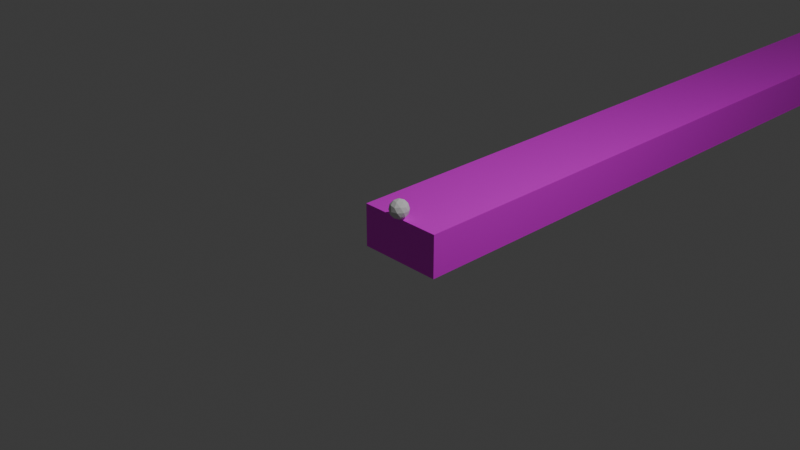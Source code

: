 # Source: bowling.blend  (saved by Blender 4.3.34; exported with 4.5.12 LTS)
import bpy
from mathutils import Matrix  # noqa: F401  (used for matrix-valued properties, if any)

bpy.ops.wm.read_factory_settings(use_empty=True)
scene = bpy.context.scene
scene.name = 'Scene'

# ---- collections
col_collection = bpy.data.collections.new('Collection'); scene.collection.children.link(col_collection)

# ---- images (referenced by path relative to the original .blend; pixels are not part of the script)
import os
ASSET_DIR = os.environ.get("B2B_ASSET_DIR", "")  # directory of the original .blend (textures are referenced by path, not embedded)
HERE = os.path.dirname(os.path.abspath(__file__))  # packed textures are extracted next to this script under _unpacked/

def load_image(name, relpath, width, height, colorspace="sRGB"):
    """Load a texture the original file referenced (path relative to the .blend, or extracted next to this script)."""
    p = next((c for c in (os.path.join(HERE, relpath), os.path.join(ASSET_DIR, relpath)) if relpath and os.path.exists(c)), "")
    if p:
        img = bpy.data.images.load(p, check_existing=True)
        img.name = name
    else:  # same state as the original file: an image datablock whose file is absent (Cycles renders it pink)
        img = bpy.data.images.new(name, width, height)
        img.source = "FILE"
        img.filepath = "//" + (relpath or name)
    img.colorspace_settings.name = colorspace
    return img
img_everything_tex_png = load_image('everything_tex.png', 'everything_tex.png', 1024, 1024, 'sRGB')

# ---- materials (node trees are filled in below, after node groups)
mat_material = bpy.data.materials.new('Material')
mat_material.alpha_threshold = 0.0
mat_material.roughness = 0.5
mat_material.line_color = (0.0, 0.0, 0.0, 1.0)

# ---- material node trees
mat_material.use_nodes = True; mat_material.node_tree.nodes.clear()
_N = mat_material.node_tree.nodes; _L = mat_material.node_tree.links
n0 = _N.new('ShaderNodeOutputMaterial'); n0.name = 'Material Output'; n0.location = (300, 300)
n1 = _N.new('ShaderNodeBsdfPrincipled'); n1.name = 'Principled BSDF'; n1.location = (10, 300)
n2 = _N.new('ShaderNodeTexImage'); n2.name = 'Image Texture'; n2.location = (-280, 260)
n2.image = img_everything_tex_png
_L.new(n1.outputs[0], n0.inputs[0])
_L.new(n2.outputs[0], n1.inputs[0])
n0.is_active_output = True

# ---- world
world_world = bpy.data.worlds.new('World'); scene.world = world_world
world_world.use_nodes = True; world_world.node_tree.nodes.clear()
_N = world_world.node_tree.nodes; _L = world_world.node_tree.links
n0 = _N.new('ShaderNodeOutputWorld'); n0.name = 'World Output'; n0.location = (300, 300)
n1 = _N.new('ShaderNodeBackground'); n1.name = 'Background'; n1.location = (10, 300)
n1.inputs[0].default_value = (0.05088, 0.05088, 0.05088, 1.0)
_L.new(n1.outputs[0], n0.inputs[0])
n0.is_active_output = True
world_world.color = (0.05088, 0.05088, 0.05088)
world_world.sun_shadow_jitter_overblur = 0.0

# ---- cameras
cam_camera = bpy.data.cameras.new('Camera')
cam_camera.clip_end = 100.0
cam_camera.ortho_scale = 7.314

# ---- lights
light_light = bpy.data.lights.new('Light', 'POINT')
light_light.energy = 1000.0
light_light.shadow_soft_size = 0.1

# ---- meshes
me_pinmesh = bpy.data.meshes.new('pinMesh')
me_pinmesh.from_pydata([(0.04441, -7.451e-09, 0.3485), (0.0, -0.02079, 0.38), (0.0, -0.02577, 0.0), (0.04441, -7.451e-09, 0.3086), (0.03472, -3.725e-09, 0.2771), (0.02324, -3.725e-09, 0.2329), (0.0605, -7.451e-09, 0.09857), (0.0605, -7.451e-09, 0.05429), (0.03189, -3.725e-09, 0.1914), (0.04976, -7.451e-09, 0.15), (0.0, -0.04441, 0.3485), (0.0, -0.04441, 0.3086), (0.0, -0.03472, 0.2771), (0.0, -0.02324, 0.2329), (0.0, -0.0605, 0.09857), (0.0, -0.0605, 0.05429), (2.253e-09, 0.02577, 0.0), (1.818e-09, 0.02079, 0.38), (4.35e-09, 0.04976, 0.15), (2.788e-09, 0.03189, 0.1914), (5.289e-09, 0.0605, 0.05429), (5.289e-09, 0.0605, 0.09857), (2.032e-09, 0.02324, 0.2329), (3.035e-09, 0.03472, 0.2771), (0.02079, -1.863e-09, 0.38), (0.02577, -3.725e-09, 0.0), (0.0, -0.03189, 0.1914), (0.0, -0.04976, 0.15), (3.883e-09, 0.04441, 0.3086), (3.883e-09, 0.04441, 0.3485), (-0.04441, 1.133e-08, 0.3485), (-0.04441, 1.133e-08, 0.3086), (-0.03472, 6.76e-09, 0.2771), (-0.02324, 5.757e-09, 0.2329), (-0.0605, 1.274e-08, 0.09857), (-0.0605, 1.274e-08, 0.05429), (-0.03189, 6.514e-09, 0.1914), (-0.04976, 1.18e-08, 0.15), (-0.02079, 3.68e-09, 0.38), (-0.02577, 5.978e-09, 0.0), (0.03141, 0.03141, 0.3485), (0.0147, -0.0147, 0.38), (0.01822, -0.01822, 0.0), (0.03141, 0.03141, 0.3086), (0.02455, 0.02455, 0.2771), (0.01643, 0.01643, 0.2329), (0.04278, 0.04278, 0.09857), (0.04278, 0.04278, 0.05429), (0.02255, 0.02255, 0.1914), (0.03518, 0.03518, 0.15), (0.03141, -0.03141, 0.3485), (0.03141, -0.03141, 0.3086), (0.02455, -0.02455, 0.2771), (0.01643, -0.01643, 0.2329), (0.04278, -0.04278, 0.09857), (0.04278, -0.04278, 0.05429), (-0.01822, 0.01822, 0.0), (-0.0147, 0.0147, 0.38), (-0.03518, 0.03518, 0.15), (-0.02255, 0.02255, 0.1914), (-0.04278, 0.04278, 0.05429), (-0.04278, 0.04278, 0.09857), (-0.01643, 0.01643, 0.2329), (-0.02455, 0.02455, 0.2771), (0.0147, 0.0147, 0.38), (0.01822, 0.01822, 0.0), (0.02255, -0.02255, 0.1914), (0.03518, -0.03518, 0.15), (-0.03141, 0.03141, 0.3086), (-0.03141, 0.03141, 0.3485), (-0.03141, -0.03141, 0.3485), (-0.03141, -0.03141, 0.3086), (-0.02455, -0.02455, 0.2771), (-0.01643, -0.01643, 0.2329), (-0.04278, -0.04278, 0.09857), (-0.04278, -0.04278, 0.05429), (-0.02255, -0.02255, 0.1914), (-0.03518, -0.03518, 0.15), (-0.0147, -0.0147, 0.38), (-0.01822, -0.01822, 0.0), (0.0, 0.0, 0.0), (9.089e-10, 0.0, 0.38)], [], [(29, 40, 64, 17), (50, 41, 24, 0), (31, 68, 69, 30), (70, 30, 38, 78), (10, 70, 78, 1), (30, 69, 57, 38), (69, 29, 17, 57), (28, 29, 69, 68), (28, 43, 40, 29), (3, 0, 40, 43), (51, 50, 0, 3), (71, 70, 10, 11), (32, 31, 71, 72), (32, 63, 68, 31), (51, 11, 10, 50), (71, 31, 30, 70), (50, 10, 1, 41), (0, 24, 64, 40), (12, 72, 71, 11), (12, 11, 51, 52), (52, 51, 3, 4), (4, 3, 43, 44), (23, 44, 43, 28), (23, 28, 68, 63), (22, 23, 63, 62), (19, 22, 62, 59), (18, 19, 59, 58), (21, 18, 58, 61), (20, 21, 61, 60), (16, 20, 60, 56), (53, 13, 12, 52), (26, 13, 53, 66), (27, 26, 66, 67), (14, 27, 67, 54), (55, 15, 14, 54), (15, 55, 42, 2), (33, 32, 72, 73), (36, 33, 73, 76), (37, 36, 76, 77), (34, 37, 77, 74), (35, 34, 74, 75), (39, 35, 75, 79), (56, 80, 65, 16), (79, 80, 56, 39), (2, 42, 80, 79), (80, 42, 25, 65), (17, 81, 38, 57), (38, 81, 1, 78), (64, 24, 81, 17), (1, 81, 24, 41), (5, 4, 44, 45), (8, 5, 45, 48), (9, 8, 48, 49), (6, 9, 49, 46), (56, 60, 35, 39), (2, 79, 75, 15), (42, 55, 7, 25), (25, 7, 47, 65), (16, 65, 47, 20), (7, 6, 46, 47), (55, 54, 6, 7), (54, 67, 9, 6), (9, 67, 66, 8), (8, 66, 53, 5), (53, 52, 4, 5), (19, 48, 45, 22), (21, 46, 49, 18), (34, 61, 58, 37), (36, 59, 62, 33), (26, 76, 73, 13), (14, 74, 77, 27), (27, 77, 76, 26), (18, 49, 48, 19), (37, 58, 59, 36), (35, 60, 61, 34), (15, 75, 74, 14), (20, 47, 46, 21), (33, 62, 63, 32), (13, 73, 72, 12), (22, 45, 44, 23)])
_uv = me_pinmesh.uv_layers.new(name='UVMap')
_uv.uv.foreach_set('vector', [0.2542, 0.9453, 0.2542, 0.868, 0.3038, 0.8886, 0.3038, 0.9248, 0.4199, 0.07917, 0.3994, 0.002701, 0.425, 0.0, 0.4746, 0.0734, 0.2204, 0.1623, 0.1657, 0.1604, 0.1657, 0.06987, 0.2204, 0.07176, 0.9025, 0.07312, 0.8253, 0.06852, 0.85, 2.306e-08, 0.8861, 0.002151, 0.3426, 0.07917, 0.288, 0.0734, 0.3376, 0.0, 0.3632, 0.002701, 0.3861, 1.0, 0.3088, 1.0, 0.3294, 0.9504, 0.3656, 0.9504, 0.1657, 0.06987, 0.08845, 0.06987, 0.109, 0.0, 0.1452, 0.0, 0.08845, 0.1604, 0.08845, 0.06987, 0.1657, 0.06987, 0.1657, 0.1604, 0.7, 0.1576, 0.6454, 0.1589, 0.64, 0.06852, 0.6946, 0.06716, 0.5682, 0.1635, 0.5628, 0.07312, 0.64, 0.06852, 0.6454, 0.1589, 0.5138, 0.1687, 0.5084, 0.07826, 0.5628, 0.07312, 0.5682, 0.1635, 0.8971, 0.1635, 0.9025, 0.07312, 0.9569, 0.07826, 0.9515, 0.1687, 0.8241, 0.2316, 0.8199, 0.1589, 0.8971, 0.1635, 0.8844, 0.2352, 0.2, 0.2342, 0.1573, 0.2327, 0.1657, 0.1604, 0.2204, 0.1623, 0.4199, 0.1693, 0.3426, 0.1693, 0.3426, 0.07917, 0.4199, 0.07917, 0.8971, 0.1635, 0.8199, 0.1589, 0.8253, 0.06852, 0.9025, 0.07312, 0.4199, 0.07917, 0.3426, 0.07917, 0.3632, 0.002701, 0.3994, 0.002701, 0.5628, 0.07312, 0.5792, 0.002151, 0.6153, 6.342e-08, 0.64, 0.06852, 0.9269, 0.2392, 0.8844, 0.2352, 0.8971, 0.1635, 0.9515, 0.1687, 0.3511, 0.2384, 0.3426, 0.1693, 0.4199, 0.1693, 0.4115, 0.2384, 0.5384, 0.2392, 0.5138, 0.1687, 0.5682, 0.1635, 0.5809, 0.2352, 0.5809, 0.2352, 0.5682, 0.1635, 0.6454, 0.1589, 0.6412, 0.2316, 0.09688, 0.2327, 0.05416, 0.2342, 0.03379, 0.1623, 0.08845, 0.1604, 0.09688, 0.2327, 0.08845, 0.1604, 0.1657, 0.1604, 0.1573, 0.2327, 0.1069, 0.3342, 0.09688, 0.2327, 0.1573, 0.2327, 0.1473, 0.3342, 0.09934, 0.4277, 0.1069, 0.3342, 0.1473, 0.3342, 0.1548, 0.4277, 0.0838, 0.5206, 0.09934, 0.4277, 0.1548, 0.4277, 0.1704, 0.5206, 0.07445, 0.6366, 0.0838, 0.5206, 0.1704, 0.5206, 0.1797, 0.6366, 0.07445, 0.7373, 0.07445, 0.6366, 0.1797, 0.6366, 0.1797, 0.7373, 0.1047, 0.8632, 0.07445, 0.7373, 0.1797, 0.7373, 0.1495, 0.8632, 0.4015, 0.3359, 0.3611, 0.3359, 0.3511, 0.2384, 0.4115, 0.2384, 0.3535, 0.4315, 0.3611, 0.3359, 0.4015, 0.3359, 0.409, 0.4315, 0.338, 0.5292, 0.3535, 0.4315, 0.409, 0.4315, 0.4246, 0.5292, 0.3286, 0.6478, 0.338, 0.5292, 0.4246, 0.5292, 0.4339, 0.6478, 0.4339, 0.748, 0.3286, 0.748, 0.3286, 0.6478, 0.4339, 0.6478, 0.3286, 0.748, 0.4339, 0.748, 0.4037, 0.863, 0.3589, 0.863, 0.828, 0.3335, 0.8241, 0.2316, 0.8844, 0.2352, 0.8684, 0.3359, 0.8149, 0.4264, 0.828, 0.3335, 0.8684, 0.3359, 0.8703, 0.4297, 0.7939, 0.5181, 0.8149, 0.4264, 0.8703, 0.4297, 0.8803, 0.5233, 0.7777, 0.6335, 0.7939, 0.5181, 0.8803, 0.5233, 0.8828, 0.6397, 0.7717, 0.7339, 0.7777, 0.6335, 0.8828, 0.6397, 0.8768, 0.7402, 0.7944, 0.8614, 0.7717, 0.7339, 0.8768, 0.7402, 0.8391, 0.864, 0.4677, 0.9713, 0.4453, 0.9172, 0.4995, 0.8947, 0.4995, 0.9396, 0.3912, 0.9396, 0.4453, 0.9172, 0.4677, 0.9713, 0.4229, 0.9713, 0.3912, 0.8947, 0.4229, 0.863, 0.4453, 0.9172, 0.3912, 0.9396, 0.4453, 0.9172, 0.4229, 0.863, 0.4677, 0.863, 0.4995, 0.8947, 0.3038, 0.9248, 0.3475, 0.9067, 0.3656, 0.9504, 0.3294, 0.9504, 0.3656, 0.9504, 0.3475, 0.9067, 0.3912, 0.8886, 0.3912, 0.9248, 0.3038, 0.8886, 0.3294, 0.863, 0.3475, 0.9067, 0.3038, 0.9248, 0.3912, 0.8886, 0.3475, 0.9067, 0.3294, 0.863, 0.3656, 0.863, 0.5969, 0.3359, 0.5809, 0.2352, 0.6412, 0.2316, 0.6373, 0.3335, 0.595, 0.4297, 0.5969, 0.3359, 0.6373, 0.3335, 0.6504, 0.4264, 0.585, 0.5233, 0.595, 0.4297, 0.6504, 0.4264, 0.6714, 0.5181, 0.5825, 0.6397, 0.585, 0.5233, 0.6714, 0.5181, 0.6876, 0.6335, 0.1495, 0.8632, 0.1797, 0.7373, 0.2542, 0.7399, 0.1812, 0.8643, 0.8707, 0.867, 0.8391, 0.864, 0.8768, 0.7402, 0.951, 0.7472, 0.5946, 0.867, 0.5144, 0.7472, 0.5885, 0.7402, 0.6262, 0.864, 0.6262, 0.864, 0.5885, 0.7402, 0.6936, 0.7339, 0.6709, 0.8614, 0.1047, 0.8632, 0.07295, 0.8643, 0.0, 0.7399, 0.07445, 0.7373, 0.5885, 0.7402, 0.5825, 0.6397, 0.6876, 0.6335, 0.6936, 0.7339, 0.5144, 0.7472, 0.5084, 0.6467, 0.5825, 0.6397, 0.5885, 0.7402, 0.4339, 0.6478, 0.4246, 0.5292, 0.4858, 0.5227, 0.5084, 0.64, 0.4858, 0.5227, 0.4246, 0.5292, 0.409, 0.4315, 0.4483, 0.4274, 0.4483, 0.4274, 0.409, 0.4315, 0.4015, 0.3359, 0.4301, 0.3329, 0.5684, 0.3386, 0.5384, 0.2392, 0.5809, 0.2352, 0.5969, 0.3359, 0.6896, 0.4254, 0.6504, 0.4264, 0.6373, 0.3335, 0.6659, 0.3328, 0.07445, 0.6366, 0.0, 0.6392, 0.02257, 0.5227, 0.0838, 0.5206, 0.2542, 0.6392, 0.1797, 0.6366, 0.1704, 0.5206, 0.2316, 0.5227, 0.8149, 0.4264, 0.7757, 0.4254, 0.7994, 0.3328, 0.828, 0.3335, 0.3535, 0.4315, 0.3143, 0.4274, 0.3325, 0.3329, 0.3611, 0.3359, 0.3286, 0.6478, 0.2542, 0.64, 0.2768, 0.5227, 0.338, 0.5292, 0.338, 0.5292, 0.2768, 0.5227, 0.3143, 0.4274, 0.3535, 0.4315, 0.7327, 0.5166, 0.6714, 0.5181, 0.6504, 0.4264, 0.6896, 0.4254, 0.7939, 0.5181, 0.7327, 0.5166, 0.7757, 0.4254, 0.8149, 0.4264, 0.2542, 0.7399, 0.1797, 0.7373, 0.1797, 0.6366, 0.2542, 0.6392, 0.951, 0.7472, 0.8768, 0.7402, 0.8828, 0.6397, 0.9569, 0.6467, 0.07445, 0.7373, 0.0, 0.7399, 0.0, 0.6392, 0.07445, 0.6366, 0.1759, 0.3352, 0.1473, 0.3342, 0.1573, 0.2327, 0.2, 0.2342, 0.8969, 0.3386, 0.8684, 0.3359, 0.8844, 0.2352, 0.9269, 0.2392, 0.1069, 0.3342, 0.07827, 0.3352, 0.05416, 0.2342, 0.09688, 0.2327])
me_pinmesh.materials.append(mat_material)
me_pinmesh.use_mirror_vertex_groups = False
me_pinmesh.update()
me_lanemesh = bpy.data.meshes.new('laneMesh')
me_lanemesh.from_pydata([(0.5, 0.0, 0.0), (-0.5, 18.3, 1.937e-07), (-0.5, 0.0, 0.0), (0.5, 18.3, 1.937e-07), (-0.5, 18.3, 1.937e-07), (-0.5, 0.0, 0.0), (0.5, 18.3, -0.5), (0.5, 0.0, -0.5), (-0.5, 5.96e-08, -0.5), (-0.5, 18.3, -0.5), (-0.5, 18.3, -0.5), (-0.5, 5.96e-08, -0.5)], [], [(0, 2, 1, 3), (2, 5, 4, 1), (7, 6, 9, 8), (8, 9, 10, 11), (1, 4, 10, 9), (4, 5, 11, 10), (0, 3, 6, 7), (5, 2, 8, 11), (3, 1, 9, 6), (2, 0, 7, 8)])
_uv = me_lanemesh.uv_layers.new(name='UVMap')
_uv.uv.foreach_set('vector', [0.0, 0.0, 0.0, 0.0, 0.0, 0.0, 0.0, 0.0, 0.0, 0.0, 0.0, 0.0, 0.0, 0.0, 0.0, 0.0, 0.0, 0.0, 0.0, 0.0, 0.0, 0.0, 0.0, 0.0, 0.0, 0.0, 0.0, 0.0, 0.0, 0.0, 0.0, 0.0, 0.0, 0.0, 0.0, 0.0, 0.0, 0.0, 0.0, 0.0, 0.0, 0.0, 0.0, 0.0, 0.0, 0.0, 0.0, 0.0, 0.0, 0.0, 0.0, 0.0, 0.0, 0.0, 0.0, 0.0, 0.0, 0.0, 0.0, 0.0, 0.0, 0.0, 0.0, 0.0, 0.0, 0.0, 0.0, 0.0, 0.0, 0.0, 0.0, 0.0, 0.0, 0.0, 0.0, 0.0, 0.0, 0.0, 0.0, 0.0])
me_lanemesh.materials.append(mat_material)
me_lanemesh.use_mirror_vertex_groups = False
me_lanemesh.update()
me_ballmesh = bpy.data.meshes.new('ballMesh')
me_ballmesh.from_pydata([(0.0, 0.0, -0.11), (0.0796, -0.05783, -0.04919), (-0.0304, -0.09357, -0.04919), (-0.09839, 0.0, -0.04919), (-0.0304, 0.09357, -0.04919), (0.0796, 0.05783, -0.04919), (0.0304, -0.09357, 0.04919), (-0.0796, -0.05783, 0.04919), (-0.0796, 0.05783, 0.04919), (0.0304, 0.09357, 0.04919), (0.09839, 0.0, 0.04919), (0.0, 0.0, 0.11), (-0.01787, -0.055, -0.09357), (0.04679, -0.03399, -0.09357), (0.02892, -0.08899, -0.05783), (0.09357, 0.0, -0.05783), (0.04679, 0.03399, -0.09357), (-0.05783, 0.0, -0.09357), (-0.0757, -0.055, -0.05783), (-0.01787, 0.055, -0.09357), (-0.0757, 0.055, -0.05783), (0.02892, 0.08899, -0.05783), (0.1046, -0.03399, 0.0), (0.1046, 0.03399, 0.0), (0.0, -0.11, 0.0), (0.06466, -0.08899, 0.0), (-0.1046, -0.03399, 0.0), (-0.06466, -0.08899, 0.0), (-0.06466, 0.08899, 0.0), (-0.1046, 0.03399, 0.0), (0.06466, 0.08899, 0.0), (0.0, 0.11, 0.0), (0.0757, -0.055, 0.05783), (-0.02892, -0.08899, 0.05783), (-0.09357, 0.0, 0.05783), (-0.02892, 0.08899, 0.05783), (0.0757, 0.055, 0.05783), (0.01787, -0.055, 0.09357), (0.05783, 0.0, 0.09357), (-0.04679, -0.03399, 0.09357), (-0.04679, 0.03399, 0.09357), (0.01787, 0.055, 0.09357)], [], [(0, 13, 12), (1, 13, 15), (0, 12, 17), (0, 17, 19), (0, 19, 16), (1, 15, 22), (2, 14, 24), (3, 18, 26), (4, 20, 28), (5, 21, 30), (1, 22, 25), (2, 24, 27), (3, 26, 29), (4, 28, 31), (5, 30, 23), (6, 32, 37), (7, 33, 39), (8, 34, 40), (9, 35, 41), (10, 36, 38), (38, 41, 11), (38, 36, 41), (36, 9, 41), (41, 40, 11), (41, 35, 40), (35, 8, 40), (40, 39, 11), (40, 34, 39), (34, 7, 39), (39, 37, 11), (39, 33, 37), (33, 6, 37), (37, 38, 11), (37, 32, 38), (32, 10, 38), (23, 36, 10), (23, 30, 36), (30, 9, 36), (31, 35, 9), (31, 28, 35), (28, 8, 35), (29, 34, 8), (29, 26, 34), (26, 7, 34), (27, 33, 7), (27, 24, 33), (24, 6, 33), (25, 32, 6), (25, 22, 32), (22, 10, 32), (30, 31, 9), (30, 21, 31), (21, 4, 31), (28, 29, 8), (28, 20, 29), (20, 3, 29), (26, 27, 7), (26, 18, 27), (18, 2, 27), (24, 25, 6), (24, 14, 25), (14, 1, 25), (22, 23, 10), (22, 15, 23), (15, 5, 23), (16, 21, 5), (16, 19, 21), (19, 4, 21), (19, 20, 4), (19, 17, 20), (17, 3, 20), (17, 18, 3), (17, 12, 18), (12, 2, 18), (15, 16, 5), (15, 13, 16), (13, 0, 16), (12, 14, 2), (12, 13, 14), (13, 1, 14)])
_uv = me_ballmesh.uv_layers.new(name='UVMap')
_uv.uv.foreach_set('vector', [0.1818, 0.0, 0.2273, 0.07873, 0.1364, 0.07873, 0.2727, 0.1575, 0.3182, 0.07873, 0.3636, 0.1575, 0.9091, 0.0, 0.9545, 0.07873, 0.8636, 0.07873, 0.7273, 0.0, 0.7727, 0.07873, 0.6818, 0.07873, 0.5455, 0.0, 0.5909, 0.07873, 0.5, 0.07873, 0.2727, 0.1575, 0.3636, 0.1575, 0.3182, 0.2362, 0.09091, 0.1575, 0.1818, 0.1575, 0.1364, 0.2362, 0.8182, 0.1575, 0.9091, 0.1575, 0.8636, 0.2362, 0.6364, 0.1575, 0.7273, 0.1575, 0.6818, 0.2362, 0.4545, 0.1575, 0.5455, 0.1575, 0.5, 0.2362, 0.2727, 0.1575, 0.3182, 0.2362, 0.2273, 0.2362, 0.09091, 0.1575, 0.1364, 0.2362, 0.04546, 0.2362, 0.8182, 0.1575, 0.8636, 0.2362, 0.7727, 0.2362, 0.6364, 0.1575, 0.6818, 0.2362, 0.5909, 0.2362, 0.4545, 0.1575, 0.5, 0.2362, 0.4091, 0.2362, 0.1818, 0.3149, 0.2727, 0.3149, 0.2273, 0.3937, 0.0, 0.3149, 0.09091, 0.3149, 0.04546, 0.3937, 0.7273, 0.3149, 0.8182, 0.3149, 0.7727, 0.3937, 0.5455, 0.3149, 0.6364, 0.3149, 0.5909, 0.3937, 0.3636, 0.3149, 0.4545, 0.3149, 0.4091, 0.3937, 0.4091, 0.3937, 0.5, 0.3937, 0.4545, 0.4724, 0.4091, 0.3937, 0.4545, 0.3149, 0.5, 0.3937, 0.4545, 0.3149, 0.5455, 0.3149, 0.5, 0.3937, 0.5909, 0.3937, 0.6818, 0.3937, 0.6364, 0.4724, 0.5909, 0.3937, 0.6364, 0.3149, 0.6818, 0.3937, 0.6364, 0.3149, 0.7273, 0.3149, 0.6818, 0.3937, 0.7727, 0.3937, 0.8636, 0.3937, 0.8182, 0.4724, 0.7727, 0.3937, 0.8182, 0.3149, 0.8636, 0.3937, 0.8182, 0.3149, 0.9091, 0.3149, 0.8636, 0.3937, 0.04546, 0.3937, 0.1364, 0.3937, 0.09091, 0.4724, 0.04546, 0.3937, 0.09091, 0.3149, 0.1364, 0.3937, 0.09091, 0.3149, 0.1818, 0.3149, 0.1364, 0.3937, 0.2273, 0.3937, 0.3182, 0.3937, 0.2727, 0.4724, 0.2273, 0.3937, 0.2727, 0.3149, 0.3182, 0.3937, 0.2727, 0.3149, 0.3636, 0.3149, 0.3182, 0.3937, 0.4091, 0.2362, 0.4545, 0.3149, 0.3636, 0.3149, 0.4091, 0.2362, 0.5, 0.2362, 0.4545, 0.3149, 0.5, 0.2362, 0.5455, 0.3149, 0.4545, 0.3149, 0.5909, 0.2362, 0.6364, 0.3149, 0.5455, 0.3149, 0.5909, 0.2362, 0.6818, 0.2362, 0.6364, 0.3149, 0.6818, 0.2362, 0.7273, 0.3149, 0.6364, 0.3149, 0.7727, 0.2362, 0.8182, 0.3149, 0.7273, 0.3149, 0.7727, 0.2362, 0.8636, 0.2362, 0.8182, 0.3149, 0.8636, 0.2362, 0.9091, 0.3149, 0.8182, 0.3149, 0.04546, 0.2362, 0.09091, 0.3149, 0.0, 0.3149, 0.04546, 0.2362, 0.1364, 0.2362, 0.09091, 0.3149, 0.1364, 0.2362, 0.1818, 0.3149, 0.09091, 0.3149, 0.2273, 0.2362, 0.2727, 0.3149, 0.1818, 0.3149, 0.2273, 0.2362, 0.3182, 0.2362, 0.2727, 0.3149, 0.3182, 0.2362, 0.3636, 0.3149, 0.2727, 0.3149, 0.5, 0.2362, 0.5909, 0.2362, 0.5455, 0.3149, 0.5, 0.2362, 0.5455, 0.1575, 0.5909, 0.2362, 0.5455, 0.1575, 0.6364, 0.1575, 0.5909, 0.2362, 0.6818, 0.2362, 0.7727, 0.2362, 0.7273, 0.3149, 0.6818, 0.2362, 0.7273, 0.1575, 0.7727, 0.2362, 0.7273, 0.1575, 0.8182, 0.1575, 0.7727, 0.2362, 0.8636, 0.2362, 0.9545, 0.2362, 0.9091, 0.3149, 0.8636, 0.2362, 0.9091, 0.1575, 0.9545, 0.2362, 0.9091, 0.1575, 1.0, 0.1575, 0.9545, 0.2362, 0.1364, 0.2362, 0.2273, 0.2362, 0.1818, 0.3149, 0.1364, 0.2362, 0.1818, 0.1575, 0.2273, 0.2362, 0.1818, 0.1575, 0.2727, 0.1575, 0.2273, 0.2362, 0.3182, 0.2362, 0.4091, 0.2362, 0.3636, 0.3149, 0.3182, 0.2362, 0.3636, 0.1575, 0.4091, 0.2362, 0.3636, 0.1575, 0.4545, 0.1575, 0.4091, 0.2362, 0.5, 0.07873, 0.5455, 0.1575, 0.4545, 0.1575, 0.5, 0.07873, 0.5909, 0.07873, 0.5455, 0.1575, 0.5909, 0.07873, 0.6364, 0.1575, 0.5455, 0.1575, 0.6818, 0.07873, 0.7273, 0.1575, 0.6364, 0.1575, 0.6818, 0.07873, 0.7727, 0.07873, 0.7273, 0.1575, 0.7727, 0.07873, 0.8182, 0.1575, 0.7273, 0.1575, 0.8636, 0.07873, 0.9091, 0.1575, 0.8182, 0.1575, 0.8636, 0.07873, 0.9545, 0.07873, 0.9091, 0.1575, 0.9545, 0.07873, 1.0, 0.1575, 0.9091, 0.1575, 0.3636, 0.1575, 0.4091, 0.07873, 0.4545, 0.1575, 0.3636, 0.1575, 0.3182, 0.07873, 0.4091, 0.07873, 0.3182, 0.07873, 0.3636, 0.0, 0.4091, 0.07873, 0.1364, 0.07873, 0.1818, 0.1575, 0.09091, 0.1575, 0.1364, 0.07873, 0.2273, 0.07873, 0.1818, 0.1575, 0.2273, 0.07873, 0.2727, 0.1575, 0.1818, 0.1575])
me_ballmesh.update()

# ---- objects
ob_pinmesh = bpy.data.objects.new('pinMesh', me_pinmesh)
ob_light = bpy.data.objects.new('Light', light_light)
ob_camera = bpy.data.objects.new('Camera', cam_camera)
ob_laneobj = bpy.data.objects.new('laneObj', me_lanemesh)
ob_icosphere = bpy.data.objects.new('Icosphere', me_ballmesh)

# ---- transforms, parenting, visibility, modifiers, constraints
ob_pinmesh.location = (0.0, 18.0, 0.0)
ob_pinmesh.lock_rotations_4d = False
ob_pinmesh.empty_display_type = 'ARROWS'
ob_pinmesh.lineart.crease_threshold = 0.0
ob_light.location = (4.076, 1.005, 5.904)
ob_light.rotation_euler = (0.6503, 0.05522, 1.866)
ob_light.lock_rotations_4d = False
ob_light.empty_display_type = 'ARROWS'
ob_light.color = (0.0, 0.0, 0.0, 0.0)
ob_light.lineart.crease_threshold = 0.0
ob_camera.location = (7.359, -6.926, 4.958)
ob_camera.rotation_euler = (1.109, 0.0, 0.8149)
ob_camera.lock_rotations_4d = False
ob_camera.empty_display_type = 'ARROWS'
ob_camera.color = (0.0, 0.0, 0.0, 0.0)
ob_camera.display_type = 'WIRE'
ob_camera.lineart.crease_threshold = 0.0
ob_laneobj.location = (0.0, 0.0, 0.0)
ob_laneobj.lock_rotations_4d = False
ob_laneobj.empty_display_type = 'ARROWS'
ob_laneobj.lineart.crease_threshold = 0.0
ob_icosphere.location = (0.0, 0.0, 0.11)

# ---- collection membership
col_collection.objects.link(ob_pinmesh)
col_collection.objects.link(ob_light)
col_collection.objects.link(ob_camera)
col_collection.objects.link(ob_laneobj)
col_collection.objects.link(ob_icosphere)

# ---- scene / render settings (as saved in the file)
scene.camera = ob_camera
scene.frame_start = 1; scene.frame_end = 250; scene.frame_set(3)
scene.render.engine = 'BLENDER_EEVEE_NEXT'
bpy.context.view_layer.update()
